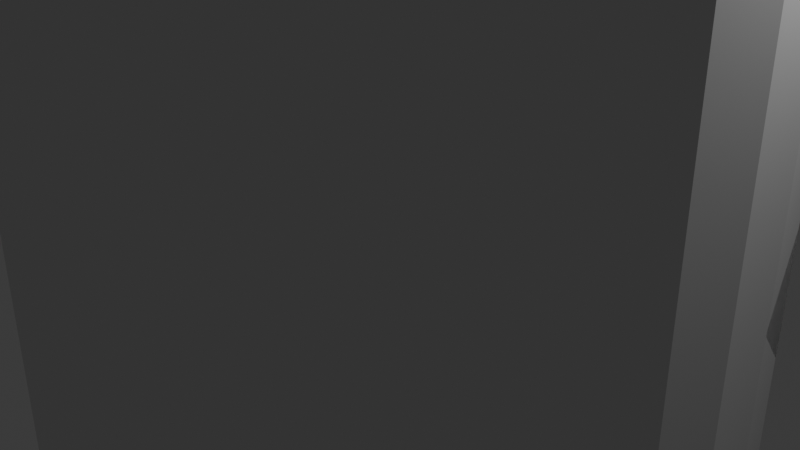 # Source: UI.blend  (saved by Blender 4.3.34; exported with 4.5.12 LTS)
import bpy
from mathutils import Matrix  # noqa: F401  (used for matrix-valued properties, if any)

bpy.ops.wm.read_factory_settings(use_empty=True)
scene = bpy.context.scene
scene.name = 'Scene'

# ---- collections
col_collection = bpy.data.collections.new('Collection'); scene.collection.children.link(col_collection)

# ---- world
world_world = bpy.data.worlds.new('World'); scene.world = world_world
world_world.use_nodes = True; world_world.node_tree.nodes.clear()
_N = world_world.node_tree.nodes; _L = world_world.node_tree.links
n0 = _N.new('ShaderNodeOutputWorld'); n0.name = 'World Output'; n0.location = (300, 300)
n1 = _N.new('ShaderNodeBackground'); n1.name = 'Background'; n1.location = (10, 300)
n1.inputs[0].default_value = (0.05088, 0.05088, 0.05088, 1.0)
_L.new(n1.outputs[0], n0.inputs[0])
n0.is_active_output = True
world_world.color = (0.05088, 0.05088, 0.05088)
world_world.sun_shadow_jitter_overblur = 0.0

# ---- cameras
cam_camera = bpy.data.cameras.new('Camera')
cam_camera.clip_end = 100.0
cam_camera.ortho_scale = 7.314

# ---- lights
light_light = bpy.data.lights.new('Light', 'POINT')
light_light.energy = 1000.0
light_light.shadow_soft_size = 0.1

# ---- meshes
me_cone = bpy.data.meshes.new('Cone')
me_cone.from_pydata([(0.0, 1.0, 4.605), (0.3827, 0.9239, 4.605), (0.7071, 0.7071, 4.605), (0.9239, 0.3827, 4.605), (1.0, 0.0, 4.605), (0.9239, -0.3827, 4.605), (0.7071, -0.7071, 4.605), (0.3827, -0.9239, 4.605), (0.0, -1.0, 4.605), (-0.3827, -0.9239, 4.605), (-0.7071, -0.7071, 4.605), (-0.9239, -0.3827, 4.605), (-1.0, 0.0, 4.605), (-0.9239, 0.3827, 4.605), (-0.7071, 0.7071, 4.605), (-0.3827, 0.9239, 4.605), (0.0, 0.0, 6.605), (-8.393e-09, 0.4367, 4.605), (0.1671, 0.4035, 4.605), (0.3088, 0.3088, 4.605), (0.4035, 0.1671, 4.605), (0.4367, -6.295e-09, 4.605), (0.4035, -0.1671, 4.605), (0.3088, -0.3088, 4.605), (0.1671, -0.4035, 4.605), (-8.393e-09, -0.4367, 4.605), (-0.1671, -0.4035, 4.605), (-0.3088, -0.3088, 4.605), (-0.4035, -0.1671, 4.605), (-0.4367, -6.295e-09, 4.605), (-0.4035, 0.1671, 4.605), (-0.3088, 0.3088, 4.605), (-0.1671, 0.4035, 4.605), (-8.393e-09, 0.4367, 1.875), (0.1671, 0.4035, 1.875), (0.3088, 0.3088, 1.875), (0.4035, 0.1671, 1.875), (0.4367, -6.295e-09, 1.875), (0.4035, -0.1671, 1.875), (0.3088, -0.3088, 1.875), (0.1671, -0.4035, 1.875), (-8.393e-09, -0.4367, 1.875), (-0.1671, -0.4035, 1.875), (-0.3088, -0.3088, 1.875), (-0.4035, -0.1671, 1.875), (-0.4367, -6.295e-09, 1.875), (-0.4035, 0.1671, 1.875), (-0.3088, 0.3088, 1.875), (-0.1671, 0.4035, 1.875)], [], [(0, 16, 1), (1, 16, 2), (2, 16, 3), (3, 16, 4), (4, 16, 5), (5, 16, 6), (6, 16, 7), (7, 16, 8), (8, 16, 9), (9, 16, 10), (10, 16, 11), (11, 16, 12), (12, 16, 13), (13, 16, 14), (8, 9, 26, 25), (14, 16, 15), (15, 16, 0), (17, 18, 34, 33), (12, 13, 30, 29), (1, 2, 19, 18), (5, 6, 23, 22), (9, 10, 27, 26), (13, 14, 31, 30), (2, 3, 20, 19), (6, 7, 24, 23), (10, 11, 28, 27), (14, 15, 32, 31), (3, 4, 21, 20), (0, 1, 18, 17), (7, 8, 25, 24), (11, 12, 29, 28), (15, 0, 17, 32), (4, 5, 22, 21), (33, 34, 35, 36, 37, 38, 39, 40, 41, 42, 43, 44, 45, 46, 47, 48), (32, 17, 33, 48), (25, 26, 42, 41), (18, 19, 35, 34), (26, 27, 43, 42), (19, 20, 36, 35), (27, 28, 44, 43), (20, 21, 37, 36), (28, 29, 45, 44), (21, 22, 38, 37), (29, 30, 46, 45), (22, 23, 39, 38), (30, 31, 47, 46), (23, 24, 40, 39), (31, 32, 48, 47), (24, 25, 41, 40)])
_uv = me_cone.uv_layers.new(name='UVMap')
_uv.uv.foreach_set('vector', [0.25, 0.49, 0.25, 0.25, 0.3418, 0.4717, 0.3418, 0.4717, 0.25, 0.25, 0.4197, 0.4197, 0.4197, 0.4197, 0.25, 0.25, 0.4717, 0.3418, 0.4717, 0.3418, 0.25, 0.25, 0.49, 0.25, 0.49, 0.25, 0.25, 0.25, 0.4717, 0.1582, 0.4717, 0.1582, 0.25, 0.25, 0.4197, 0.08029, 0.4197, 0.08029, 0.25, 0.25, 0.3418, 0.02827, 0.3418, 0.02827, 0.25, 0.25, 0.25, 0.01, 0.25, 0.01, 0.25, 0.25, 0.1582, 0.02827, 0.1582, 0.02827, 0.25, 0.25, 0.08029, 0.08029, 0.08029, 0.08029, 0.25, 0.25, 0.02827, 0.1582, 0.02827, 0.1582, 0.25, 0.25, 0.01, 0.25, 0.01, 0.25, 0.25, 0.25, 0.02827, 0.3418, 0.02827, 0.3418, 0.25, 0.25, 0.08029, 0.4197, 0.25, 0.01, 0.1582, 0.02827, 0.1582, 0.02827, 0.25, 0.01, 0.08029, 0.4197, 0.25, 0.25, 0.1582, 0.4717, 0.1582, 0.4717, 0.25, 0.25, 0.25, 0.49, 0.25, 0.49, 0.3418, 0.4717, 0.3418, 0.4717, 0.25, 0.49, 0.01, 0.25, 0.02827, 0.3418, 0.02827, 0.3418, 0.01, 0.25, 0.3418, 0.4717, 0.4197, 0.4197, 0.4197, 0.4197, 0.3418, 0.4717, 0.4717, 0.1582, 0.4197, 0.08029, 0.4197, 0.08029, 0.4717, 0.1582, 0.1582, 0.02827, 0.08029, 0.08029, 0.08029, 0.08029, 0.1582, 0.02827, 0.02827, 0.3418, 0.08029, 0.4197, 0.08029, 0.4197, 0.02827, 0.3418, 0.4197, 0.4197, 0.4717, 0.3418, 0.4717, 0.3418, 0.4197, 0.4197, 0.4197, 0.08029, 0.3418, 0.02827, 0.3418, 0.02827, 0.4197, 0.08029, 0.08029, 0.08029, 0.02827, 0.1582, 0.02827, 0.1582, 0.08029, 0.08029, 0.08029, 0.4197, 0.1582, 0.4717, 0.1582, 0.4717, 0.08029, 0.4197, 0.4717, 0.3418, 0.49, 0.25, 0.49, 0.25, 0.4717, 0.3418, 0.25, 0.49, 0.3418, 0.4717, 0.3418, 0.4717, 0.25, 0.49, 0.3418, 0.02827, 0.25, 0.01, 0.25, 0.01, 0.3418, 0.02827, 0.02827, 0.1582, 0.01, 0.25, 0.01, 0.25, 0.02827, 0.1582, 0.1582, 0.4717, 0.25, 0.49, 0.25, 0.49, 0.1582, 0.4717, 0.49, 0.25, 0.4717, 0.1582, 0.4717, 0.1582, 0.49, 0.25, 0.75, 0.49, 0.8418, 0.4717, 0.9197, 0.4197, 0.9717, 0.3418, 0.99, 0.25, 0.9717, 0.1582, 0.9197, 0.08029, 0.8418, 0.02827, 0.75, 0.01, 0.6582, 0.02827, 0.5803, 0.08029, 0.5283, 0.1582, 0.51, 0.25, 0.5283, 0.3418, 0.5803, 0.4197, 0.6582, 0.4717, 0.1582, 0.4717, 0.25, 0.49, 0.25, 0.49, 0.1582, 0.4717, 0.25, 0.01, 0.1582, 0.02827, 0.1582, 0.02827, 0.25, 0.01, 0.3418, 0.4717, 0.4197, 0.4197, 0.4197, 0.4197, 0.3418, 0.4717, 0.1582, 0.02827, 0.08029, 0.08029, 0.08029, 0.08029, 0.1582, 0.02827, 0.4197, 0.4197, 0.4717, 0.3418, 0.4717, 0.3418, 0.4197, 0.4197, 0.08029, 0.08029, 0.02827, 0.1582, 0.02827, 0.1582, 0.08029, 0.08029, 0.4717, 0.3418, 0.49, 0.25, 0.49, 0.25, 0.4717, 0.3418, 0.02827, 0.1582, 0.01, 0.25, 0.01, 0.25, 0.02827, 0.1582, 0.49, 0.25, 0.4717, 0.1582, 0.4717, 0.1582, 0.49, 0.25, 0.01, 0.25, 0.02827, 0.3418, 0.02827, 0.3418, 0.01, 0.25, 0.4717, 0.1582, 0.4197, 0.08029, 0.4197, 0.08029, 0.4717, 0.1582, 0.02827, 0.3418, 0.08029, 0.4197, 0.08029, 0.4197, 0.02827, 0.3418, 0.4197, 0.08029, 0.3418, 0.02827, 0.3418, 0.02827, 0.4197, 0.08029, 0.08029, 0.4197, 0.1582, 0.4717, 0.1582, 0.4717, 0.08029, 0.4197, 0.3418, 0.02827, 0.25, 0.01, 0.25, 0.01, 0.3418, 0.02827])
me_cone.update()
me_cylinder = bpy.data.meshes.new('Cylinder')
me_cylinder.from_pydata([(-3.36e-08, 3.775, -3.775), (-3.36e-08, 3.775, 3.775), (0.7365, 3.703, -3.775), (0.7365, 3.703, 3.775), (1.445, 3.488, -3.775), (1.445, 3.488, 3.775), (2.097, 3.139, -3.775), (2.097, 3.139, 3.775), (2.669, 2.669, -3.775), (2.669, 2.669, 3.775), (3.139, 2.097, -3.775), (3.139, 2.097, 3.775), (3.488, 1.445, -3.775), (3.488, 1.445, 3.775), (3.703, 0.7365, -3.775), (3.703, 0.7365, 3.775), (3.775, -5.169e-09, -3.775), (3.775, -5.169e-09, 3.775), (3.703, -0.7365, -3.775), (3.703, -0.7365, 3.775), (3.488, -1.445, -3.775), (3.488, -1.445, 3.775), (3.139, -2.097, -3.775), (3.139, -2.097, 3.775), (2.669, -2.669, -3.775), (2.669, -2.669, 3.775), (2.097, -3.139, -3.775), (2.097, -3.139, 3.775), (1.445, -3.488, -3.775), (1.445, -3.488, 3.775), (0.7365, -3.703, -3.775), (0.7365, -3.703, 3.775), (-3.36e-08, -3.775, -3.775), (-3.36e-08, -3.775, 3.775), (-0.7365, -3.703, -3.775), (-0.7365, -3.703, 3.775), (-1.445, -3.488, -3.775), (-1.445, -3.488, 3.775), (-2.097, -3.139, -3.775), (-2.097, -3.139, 3.775), (-2.669, -2.669, -3.775), (-2.669, -2.669, 3.775), (-3.139, -2.097, -3.775), (-3.139, -2.097, 3.775), (-3.488, -1.445, -3.775), (-3.488, -1.445, 3.775), (-3.703, -0.7365, -3.775), (-3.703, -0.7365, 3.775), (-3.775, -5.169e-09, -3.775), (-3.775, -5.169e-09, 3.775), (-3.703, 0.7365, -3.775), (-3.703, 0.7365, 3.775), (-3.488, 1.445, -3.775), (-3.488, 1.445, 3.775), (-3.139, 2.097, -3.775), (-3.139, 2.097, 3.775), (-2.669, 2.669, -3.775), (-2.669, 2.669, 3.775), (-2.097, 3.139, -3.775), (-2.097, 3.139, 3.775), (-1.445, 3.488, -3.775), (-1.445, 3.488, 3.775), (-0.7365, 3.703, -3.775), (-0.7365, 3.703, 3.775)], [], [(0, 1, 3, 2), (2, 3, 5, 4), (4, 5, 7, 6), (6, 7, 9, 8), (8, 9, 11, 10), (10, 11, 13, 12), (12, 13, 15, 14), (14, 15, 17, 16), (16, 17, 19, 18), (18, 19, 21, 20), (20, 21, 23, 22), (22, 23, 25, 24), (24, 25, 27, 26), (26, 27, 29, 28), (28, 29, 31, 30), (30, 31, 33, 32), (32, 33, 35, 34), (34, 35, 37, 36), (36, 37, 39, 38), (38, 39, 41, 40), (40, 41, 43, 42), (42, 43, 45, 44), (44, 45, 47, 46), (46, 47, 49, 48), (48, 49, 51, 50), (50, 51, 53, 52), (52, 53, 55, 54), (54, 55, 57, 56), (56, 57, 59, 58), (58, 59, 61, 60), (3, 1, 63, 61, 59, 57, 55, 53, 51, 49, 47, 45, 43, 41, 39, 37, 35, 33, 31, 29, 27, 25, 23, 21, 19, 17, 15, 13, 11, 9, 7, 5), (60, 61, 63, 62), (62, 63, 1, 0), (0, 2, 4, 6, 8, 10, 12, 14, 16, 18, 20, 22, 24, 26, 28, 30, 32, 34, 36, 38, 40, 42, 44, 46, 48, 50, 52, 54, 56, 58, 60, 62)])
_uv = me_cylinder.uv_layers.new(name='UVMap')
_uv.uv.foreach_set('vector', [1.0, 0.5, 1.0, 1.0, 0.9688, 1.0, 0.9688, 0.5, 0.9688, 0.5, 0.9688, 1.0, 0.9375, 1.0, 0.9375, 0.5, 0.9375, 0.5, 0.9375, 1.0, 0.9062, 1.0, 0.9062, 0.5, 0.9062, 0.5, 0.9062, 1.0, 0.875, 1.0, 0.875, 0.5, 0.875, 0.5, 0.875, 1.0, 0.8438, 1.0, 0.8438, 0.5, 0.8438, 0.5, 0.8438, 1.0, 0.8125, 1.0, 0.8125, 0.5, 0.8125, 0.5, 0.8125, 1.0, 0.7812, 1.0, 0.7812, 0.5, 0.7812, 0.5, 0.7812, 1.0, 0.75, 1.0, 0.75, 0.5, 0.75, 0.5, 0.75, 1.0, 0.7188, 1.0, 0.7188, 0.5, 0.7188, 0.5, 0.7188, 1.0, 0.6875, 1.0, 0.6875, 0.5, 0.6875, 0.5, 0.6875, 1.0, 0.6562, 1.0, 0.6562, 0.5, 0.6562, 0.5, 0.6562, 1.0, 0.625, 1.0, 0.625, 0.5, 0.625, 0.5, 0.625, 1.0, 0.5938, 1.0, 0.5938, 0.5, 0.5938, 0.5, 0.5938, 1.0, 0.5625, 1.0, 0.5625, 0.5, 0.5625, 0.5, 0.5625, 1.0, 0.5312, 1.0, 0.5312, 0.5, 0.5312, 0.5, 0.5312, 1.0, 0.5, 1.0, 0.5, 0.5, 0.5, 0.5, 0.5, 1.0, 0.4688, 1.0, 0.4688, 0.5, 0.4688, 0.5, 0.4688, 1.0, 0.4375, 1.0, 0.4375, 0.5, 0.4375, 0.5, 0.4375, 1.0, 0.4062, 1.0, 0.4062, 0.5, 0.4062, 0.5, 0.4062, 1.0, 0.375, 1.0, 0.375, 0.5, 0.375, 0.5, 0.375, 1.0, 0.3438, 1.0, 0.3438, 0.5, 0.3438, 0.5, 0.3438, 1.0, 0.3125, 1.0, 0.3125, 0.5, 0.3125, 0.5, 0.3125, 1.0, 0.2812, 1.0, 0.2812, 0.5, 0.2812, 0.5, 0.2812, 1.0, 0.25, 1.0, 0.25, 0.5, 0.25, 0.5, 0.25, 1.0, 0.2188, 1.0, 0.2188, 0.5, 0.2188, 0.5, 0.2188, 1.0, 0.1875, 1.0, 0.1875, 0.5, 0.1875, 0.5, 0.1875, 1.0, 0.1562, 1.0, 0.1562, 0.5, 0.1562, 0.5, 0.1562, 1.0, 0.125, 1.0, 0.125, 0.5, 0.125, 0.5, 0.125, 1.0, 0.09375, 1.0, 0.09375, 0.5, 0.09375, 0.5, 0.09375, 1.0, 0.0625, 1.0, 0.0625, 0.5, 0.2968, 0.4854, 0.25, 0.49, 0.2032, 0.4854, 0.1582, 0.4717, 0.1167, 0.4496, 0.08029, 0.4197, 0.05045, 0.3833, 0.02827, 0.3418, 0.01461, 0.2968, 0.01, 0.25, 0.01461, 0.2032, 0.02827, 0.1582, 0.05045, 0.1167, 0.08029, 0.08029, 0.1167, 0.05045, 0.1582, 0.02827, 0.2032, 0.01461, 0.25, 0.01, 0.2968, 0.01461, 0.3418, 0.02827, 0.3833, 0.05045, 0.4197, 0.08029, 0.4496, 0.1167, 0.4717, 0.1582, 0.4854, 0.2032, 0.49, 0.25, 0.4854, 0.2968, 0.4717, 0.3418, 0.4496, 0.3833, 0.4197, 0.4197, 0.3833, 0.4496, 0.3418, 0.4717, 0.0625, 0.5, 0.0625, 1.0, 0.03125, 1.0, 0.03125, 0.5, 0.03125, 0.5, 0.03125, 1.0, 0.0, 1.0, 0.0, 0.5, 0.75, 0.49, 0.7968, 0.4854, 0.8418, 0.4717, 0.8833, 0.4496, 0.9197, 0.4197, 0.9496, 0.3833, 0.9717, 0.3418, 0.9854, 0.2968, 0.99, 0.25, 0.9854, 0.2032, 0.9717, 0.1582, 0.9496, 0.1167, 0.9197, 0.08029, 0.8833, 0.05045, 0.8418, 0.02827, 0.7968, 0.01461, 0.75, 0.01, 0.7032, 0.01461, 0.6582, 0.02827, 0.6167, 0.05045, 0.5803, 0.08029, 0.5504, 0.1167, 0.5283, 0.1582, 0.5146, 0.2032, 0.51, 0.25, 0.5146, 0.2968, 0.5283, 0.3418, 0.5504, 0.3833, 0.5803, 0.4197, 0.6167, 0.4496, 0.6582, 0.4717, 0.7032, 0.4854])
me_cylinder.update()
me_cylinder_001 = bpy.data.meshes.new('Cylinder.001')
me_cylinder_001.from_pydata([(-3.36e-08, 3.775, -0.4796), (-3.36e-08, 3.775, 0.4796), (0.7365, 3.703, -0.4796), (0.7365, 3.703, 0.4796), (1.445, 3.488, -0.4796), (1.445, 3.488, 0.4796), (2.097, 3.139, -0.4796), (2.097, 3.139, 0.4796), (2.669, 2.669, -0.4796), (2.669, 2.669, 0.4796), (3.139, 2.097, -0.4796), (3.139, 2.097, 0.4796), (3.488, 1.445, -0.6612), (3.488, 1.445, 0.6612), (3.703, 0.7365, -0.03086), (3.703, 0.7365, 0.03086), (-3.232, 1.924, 1.051), (-3.232, 1.924, -1.051), (3.216, 1.953, 1.051), (3.216, 1.953, -1.051), (-3.703, 0.7365, -0.03086), (-3.703, 0.7365, 0.03086), (-3.488, 1.445, -0.6612), (-3.488, 1.445, 0.6612), (-3.139, 2.097, -0.4796), (-3.139, 2.097, 0.4796), (-2.669, 2.669, -0.4796), (-2.669, 2.669, 0.4796), (-2.097, 3.139, -0.4796), (-2.097, 3.139, 0.4796), (-1.445, 3.488, -0.4796), (-1.445, 3.488, 0.4796), (-0.7365, 3.703, -0.4796), (-0.7365, 3.703, 0.4796)], [], [(0, 1, 3, 2), (2, 3, 5, 4), (4, 5, 7, 6), (6, 7, 9, 8), (8, 9, 11, 10), (19, 18, 13, 12), (12, 13, 15, 14), (22, 23, 16, 17), (10, 11, 18, 19), (20, 21, 23, 22), (17, 16, 25, 24), (24, 25, 27, 26), (26, 27, 29, 28), (28, 29, 31, 30), (30, 31, 33, 32), (32, 33, 1, 0)])
_uv = me_cylinder_001.uv_layers.new(name='UVMap')
_uv.uv.foreach_set('vector', [1.0, 0.5, 1.0, 1.0, 0.9688, 1.0, 0.9688, 0.5, 0.9688, 0.5, 0.9688, 1.0, 0.9375, 1.0, 0.9375, 0.5, 0.9375, 0.5, 0.9375, 1.0, 0.9062, 1.0, 0.9062, 0.5, 0.9062, 0.5, 0.9062, 1.0, 0.875, 1.0, 0.875, 0.5, 0.875, 0.5, 0.875, 1.0, 0.8438, 1.0, 0.8438, 0.5, 0.8368, 0.5, 0.8368, 1.0, 0.8125, 1.0, 0.8125, 0.5, 0.8125, 0.5, 0.8125, 1.0, 0.7812, 1.0, 0.7812, 0.5, 0.1875, 0.5, 0.1875, 1.0, 0.1645, 1.0, 0.1645, 0.5, 0.8438, 0.5, 0.8438, 1.0, 0.8368, 1.0, 0.8368, 0.5, 0.2188, 0.5, 0.2188, 1.0, 0.1875, 1.0, 0.1875, 0.5, 0.1645, 0.5, 0.1645, 1.0, 0.1562, 1.0, 0.1562, 0.5, 0.1562, 0.5, 0.1562, 1.0, 0.125, 1.0, 0.125, 0.5, 0.125, 0.5, 0.125, 1.0, 0.09375, 1.0, 0.09375, 0.5, 0.09375, 0.5, 0.09375, 1.0, 0.0625, 1.0, 0.0625, 0.5, 0.0625, 0.5, 0.0625, 1.0, 0.03125, 1.0, 0.03125, 0.5, 0.03125, 0.5, 0.03125, 1.0, 0.0, 1.0, 0.0, 0.5])
me_cylinder_001.update()
me_plane = bpy.data.meshes.new('Plane')
me_plane.from_pydata([(-0.809, 0.0, 0.6053), (-0.6053, 5.96e-08, 0.809), (0.6053, -5.96e-08, -0.809), (0.809, 0.0, -0.6053), (-0.6053, -5.96e-08, -0.809), (-0.809, 0.0, -0.6053), (0.809, 0.0, 0.6053), (0.6053, 5.96e-08, 0.809)], [], [(0, 1, 3, 2), (4, 5, 7, 6)])
_uv = me_plane.uv_layers.new(name='UVMap')
_uv.uv.foreach_set('vector', [0.0, 0.0, 1.0, 0.0, 1.0, 1.0, 0.0, 1.0, 0.0, 0.0, 1.0, 0.0, 1.0, 1.0, 0.0, 1.0])
me_plane.update()

# ---- objects
ob_light = bpy.data.objects.new('Light', light_light)
ob_camera = bpy.data.objects.new('Camera', cam_camera)
ob_up = bpy.data.objects.new('up', me_cone)
ob_cylinder = bpy.data.objects.new('Cylinder', me_cylinder)
ob_rotate = bpy.data.objects.new('rotate', me_cylinder_001)
ob_cross = bpy.data.objects.new('cross', me_plane)

# ---- transforms, parenting, visibility, modifiers, constraints
ob_light.location = (4.076, 1.005, 5.904)
ob_light.rotation_euler = (0.6503, 0.05522, 1.866)
ob_light.lock_rotations_4d = False
ob_light.empty_display_type = 'ARROWS'
ob_light.color = (0.0, 0.0, 0.0, 0.0)
ob_light.lineart.crease_threshold = 0.0
ob_camera.location = (7.359, -6.926, 4.958)
ob_camera.rotation_euler = (1.109, 0.0, 0.8149)
ob_camera.lock_rotations_4d = False
ob_camera.empty_display_type = 'ARROWS'
ob_camera.color = (0.0, 0.0, 0.0, 0.0)
ob_camera.display_type = 'WIRE'
ob_camera.lineart.crease_threshold = 0.0
ob_up.location = (0.0, 0.0, 4.079)
ob_cylinder.location = (0.0, 0.0, 0.0)
ob_rotate.location = (0.0, 0.0, 0.0)
_m = ob_rotate.modifiers.new('Solidify', 'SOLIDIFY')
_m.thickness = 0.3
ob_cross.location = (-3.764, 7.626e-07, 5.676)

# ---- collection membership
col_collection.objects.link(ob_light)
col_collection.objects.link(ob_camera)
col_collection.objects.link(ob_up)
col_collection.objects.link(ob_cylinder)
col_collection.objects.link(ob_rotate)
col_collection.objects.link(ob_cross)

# ---- scene / render settings (as saved in the file)
scene.camera = ob_camera
scene.frame_start = 1; scene.frame_end = 250; scene.frame_set(1)
scene.render.engine = 'BLENDER_EEVEE_NEXT'
bpy.context.view_layer.update()
